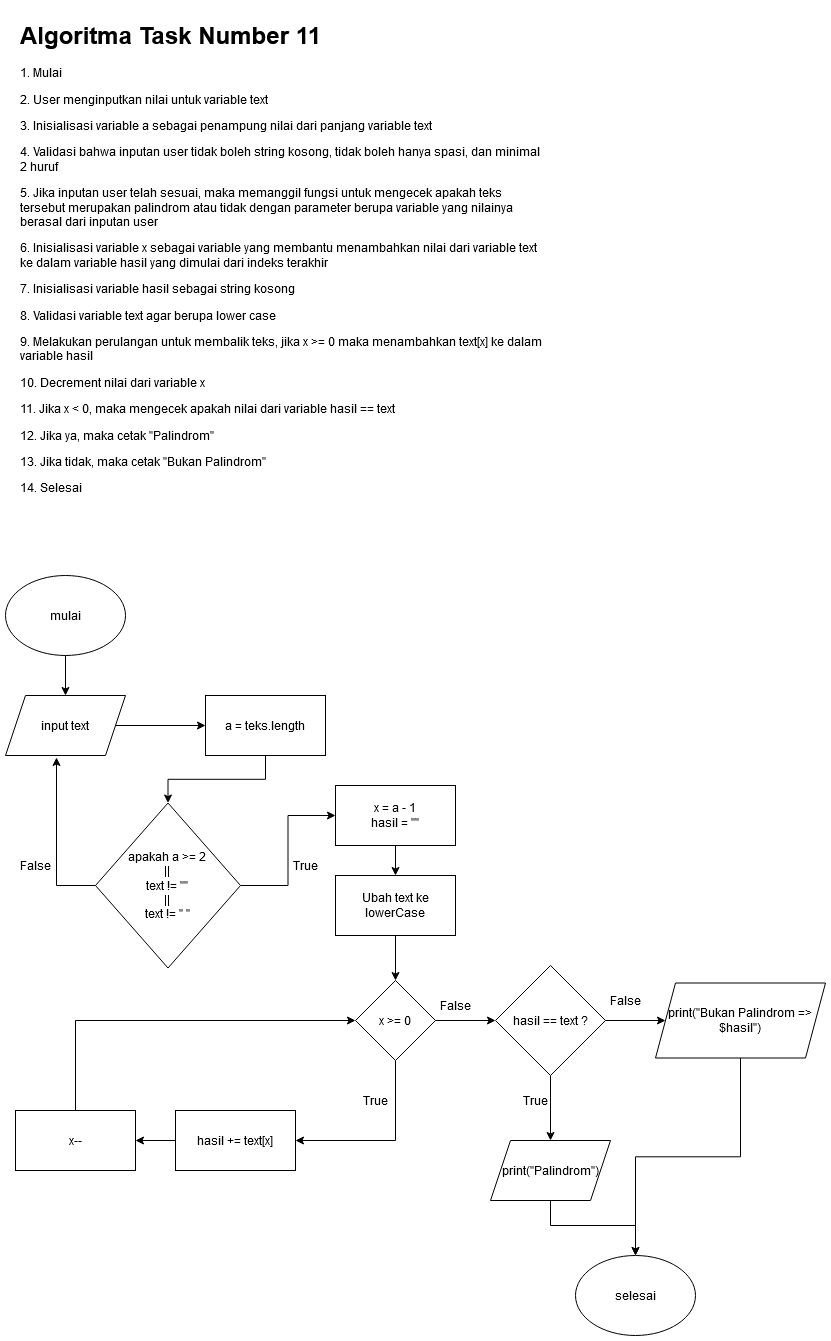

The diagram above was exported from draw.io. Its source (the exported page's mxGraphModel, read from the mxfile embedded in the PNG):
<mxGraphModel dx="782" dy="1532" grid="1" gridSize="10" guides="1" tooltips="1" connect="1" arrows="1" fold="1" page="1" pageScale="1" pageWidth="850" pageHeight="1100" math="0" shadow="0">
  <root>
    <mxCell id="0" />
    <mxCell id="1" parent="0" />
    <mxCell id="tOIRORPfmKvke8W2Pf2n-36" style="edgeStyle=orthogonalEdgeStyle;rounded=0;orthogonalLoop=1;jettySize=auto;html=1;" parent="1" source="tOIRORPfmKvke8W2Pf2n-1" target="tOIRORPfmKvke8W2Pf2n-2" edge="1">
      <mxGeometry relative="1" as="geometry" />
    </mxCell>
    <mxCell id="tOIRORPfmKvke8W2Pf2n-1" value="mulai" style="ellipse;whiteSpace=wrap;html=1;" parent="1" vertex="1">
      <mxGeometry x="50" width="120" height="80" as="geometry" />
    </mxCell>
    <mxCell id="z_AOBf3dgtlyGlb9_RfY-2" style="edgeStyle=orthogonalEdgeStyle;rounded=0;orthogonalLoop=1;jettySize=auto;html=1;" parent="1" source="tOIRORPfmKvke8W2Pf2n-2" target="tOIRORPfmKvke8W2Pf2n-3" edge="1">
      <mxGeometry relative="1" as="geometry" />
    </mxCell>
    <mxCell id="tOIRORPfmKvke8W2Pf2n-2" value="&lt;div&gt;input text&lt;/div&gt;" style="shape=parallelogram;perimeter=parallelogramPerimeter;whiteSpace=wrap;html=1;fixedSize=1;" parent="1" vertex="1">
      <mxGeometry x="50" y="120" width="120" height="60" as="geometry" />
    </mxCell>
    <mxCell id="z_AOBf3dgtlyGlb9_RfY-11" style="edgeStyle=orthogonalEdgeStyle;rounded=0;orthogonalLoop=1;jettySize=auto;html=1;" parent="1" source="tOIRORPfmKvke8W2Pf2n-3" target="tOIRORPfmKvke8W2Pf2n-30" edge="1">
      <mxGeometry relative="1" as="geometry" />
    </mxCell>
    <mxCell id="tOIRORPfmKvke8W2Pf2n-3" value="&lt;div&gt;a = teks.length&lt;br&gt;&lt;/div&gt;" style="rounded=0;whiteSpace=wrap;html=1;" parent="1" vertex="1">
      <mxGeometry x="250" y="120" width="120" height="60" as="geometry" />
    </mxCell>
    <mxCell id="tOIRORPfmKvke8W2Pf2n-21" style="edgeStyle=orthogonalEdgeStyle;rounded=0;orthogonalLoop=1;jettySize=auto;html=1;" parent="1" source="tOIRORPfmKvke8W2Pf2n-4" target="tOIRORPfmKvke8W2Pf2n-14" edge="1">
      <mxGeometry relative="1" as="geometry" />
    </mxCell>
    <mxCell id="tOIRORPfmKvke8W2Pf2n-29" style="edgeStyle=orthogonalEdgeStyle;rounded=0;orthogonalLoop=1;jettySize=auto;html=1;entryX=1;entryY=0.5;entryDx=0;entryDy=0;" parent="1" source="tOIRORPfmKvke8W2Pf2n-4" target="tOIRORPfmKvke8W2Pf2n-17" edge="1">
      <mxGeometry relative="1" as="geometry">
        <Array as="points">
          <mxPoint x="440" y="565" />
        </Array>
      </mxGeometry>
    </mxCell>
    <mxCell id="tOIRORPfmKvke8W2Pf2n-4" value="x &amp;gt;= 0" style="rhombus;whiteSpace=wrap;html=1;" parent="1" vertex="1">
      <mxGeometry x="400" y="405" width="80" height="80" as="geometry" />
    </mxCell>
    <mxCell id="tOIRORPfmKvke8W2Pf2n-7" value="True" style="text;html=1;strokeColor=none;fillColor=none;align=center;verticalAlign=middle;whiteSpace=wrap;rounded=0;" parent="1" vertex="1">
      <mxGeometry x="400" y="515" width="40" height="20" as="geometry" />
    </mxCell>
    <mxCell id="z_AOBf3dgtlyGlb9_RfY-12" style="edgeStyle=orthogonalEdgeStyle;rounded=0;orthogonalLoop=1;jettySize=auto;html=1;entryX=0;entryY=0.5;entryDx=0;entryDy=0;" parent="1" source="tOIRORPfmKvke8W2Pf2n-9" target="tOIRORPfmKvke8W2Pf2n-4" edge="1">
      <mxGeometry relative="1" as="geometry">
        <Array as="points">
          <mxPoint x="120" y="445" />
        </Array>
      </mxGeometry>
    </mxCell>
    <mxCell id="tOIRORPfmKvke8W2Pf2n-9" value="x--" style="rounded=0;whiteSpace=wrap;html=1;" parent="1" vertex="1">
      <mxGeometry x="60" y="535" width="120" height="60" as="geometry" />
    </mxCell>
    <mxCell id="tOIRORPfmKvke8W2Pf2n-12" value="selesai" style="ellipse;whiteSpace=wrap;html=1;" parent="1" vertex="1">
      <mxGeometry x="620" y="680" width="120" height="80" as="geometry" />
    </mxCell>
    <mxCell id="tOIRORPfmKvke8W2Pf2n-23" style="edgeStyle=orthogonalEdgeStyle;rounded=0;orthogonalLoop=1;jettySize=auto;html=1;" parent="1" source="tOIRORPfmKvke8W2Pf2n-14" target="tOIRORPfmKvke8W2Pf2n-15" edge="1">
      <mxGeometry relative="1" as="geometry" />
    </mxCell>
    <mxCell id="tOIRORPfmKvke8W2Pf2n-24" style="edgeStyle=orthogonalEdgeStyle;rounded=0;orthogonalLoop=1;jettySize=auto;html=1;entryX=0;entryY=0.5;entryDx=0;entryDy=0;" parent="1" source="tOIRORPfmKvke8W2Pf2n-14" target="tOIRORPfmKvke8W2Pf2n-16" edge="1">
      <mxGeometry relative="1" as="geometry" />
    </mxCell>
    <mxCell id="tOIRORPfmKvke8W2Pf2n-14" value="hasil == text ?" style="rhombus;whiteSpace=wrap;html=1;" parent="1" vertex="1">
      <mxGeometry x="540" y="390" width="110" height="110" as="geometry" />
    </mxCell>
    <mxCell id="tOIRORPfmKvke8W2Pf2n-26" style="edgeStyle=orthogonalEdgeStyle;rounded=0;orthogonalLoop=1;jettySize=auto;html=1;entryX=0.5;entryY=0;entryDx=0;entryDy=0;" parent="1" source="tOIRORPfmKvke8W2Pf2n-15" target="tOIRORPfmKvke8W2Pf2n-12" edge="1">
      <mxGeometry relative="1" as="geometry">
        <Array as="points">
          <mxPoint x="595" y="650" />
          <mxPoint x="680" y="650" />
        </Array>
      </mxGeometry>
    </mxCell>
    <mxCell id="tOIRORPfmKvke8W2Pf2n-15" value="print(&quot;Palindrom&quot;)" style="shape=parallelogram;perimeter=parallelogramPerimeter;whiteSpace=wrap;html=1;fixedSize=1;" parent="1" vertex="1">
      <mxGeometry x="535" y="565" width="120" height="60" as="geometry" />
    </mxCell>
    <mxCell id="tOIRORPfmKvke8W2Pf2n-25" style="edgeStyle=orthogonalEdgeStyle;rounded=0;orthogonalLoop=1;jettySize=auto;html=1;" parent="1" source="tOIRORPfmKvke8W2Pf2n-16" target="tOIRORPfmKvke8W2Pf2n-12" edge="1">
      <mxGeometry relative="1" as="geometry" />
    </mxCell>
    <mxCell id="tOIRORPfmKvke8W2Pf2n-16" value="print(&quot;Bukan Palindrom =&amp;gt; $hasil&quot;)" style="shape=parallelogram;perimeter=parallelogramPerimeter;whiteSpace=wrap;html=1;fixedSize=1;" parent="1" vertex="1">
      <mxGeometry x="700" y="407.5" width="170" height="75" as="geometry" />
    </mxCell>
    <mxCell id="tOIRORPfmKvke8W2Pf2n-19" style="edgeStyle=orthogonalEdgeStyle;rounded=0;orthogonalLoop=1;jettySize=auto;html=1;" parent="1" source="tOIRORPfmKvke8W2Pf2n-17" target="tOIRORPfmKvke8W2Pf2n-9" edge="1">
      <mxGeometry relative="1" as="geometry" />
    </mxCell>
    <mxCell id="tOIRORPfmKvke8W2Pf2n-17" value="hasil += text[x]" style="rounded=0;whiteSpace=wrap;html=1;" parent="1" vertex="1">
      <mxGeometry x="220" y="535" width="120" height="60" as="geometry" />
    </mxCell>
    <mxCell id="tOIRORPfmKvke8W2Pf2n-22" value="False" style="text;html=1;strokeColor=none;fillColor=none;align=center;verticalAlign=middle;whiteSpace=wrap;rounded=0;" parent="1" vertex="1">
      <mxGeometry x="480" y="420" width="40" height="20" as="geometry" />
    </mxCell>
    <mxCell id="z_AOBf3dgtlyGlb9_RfY-4" style="edgeStyle=orthogonalEdgeStyle;rounded=0;orthogonalLoop=1;jettySize=auto;html=1;entryX=0.425;entryY=1.033;entryDx=0;entryDy=0;entryPerimeter=0;exitX=0;exitY=0.5;exitDx=0;exitDy=0;" parent="1" source="tOIRORPfmKvke8W2Pf2n-30" target="tOIRORPfmKvke8W2Pf2n-2" edge="1">
      <mxGeometry relative="1" as="geometry">
        <Array as="points">
          <mxPoint x="101" y="310" />
        </Array>
      </mxGeometry>
    </mxCell>
    <mxCell id="z_AOBf3dgtlyGlb9_RfY-9" style="edgeStyle=orthogonalEdgeStyle;rounded=0;orthogonalLoop=1;jettySize=auto;html=1;" parent="1" source="tOIRORPfmKvke8W2Pf2n-30" target="z_AOBf3dgtlyGlb9_RfY-8" edge="1">
      <mxGeometry relative="1" as="geometry" />
    </mxCell>
    <mxCell id="tOIRORPfmKvke8W2Pf2n-30" value="&lt;div&gt;apakah a &amp;gt;= 2 &lt;br&gt;&lt;/div&gt;&lt;div&gt;||&lt;/div&gt;&lt;div&gt;text != &quot;&quot;&lt;/div&gt;&lt;div&gt;||&lt;br&gt;&lt;/div&gt;&lt;div&gt;text != &quot; &quot;&lt;/div&gt;" style="rhombus;whiteSpace=wrap;html=1;" parent="1" vertex="1">
      <mxGeometry x="140" y="227.5" width="145" height="165" as="geometry" />
    </mxCell>
    <mxCell id="tOIRORPfmKvke8W2Pf2n-34" value="True" style="text;html=1;strokeColor=none;fillColor=none;align=center;verticalAlign=middle;whiteSpace=wrap;rounded=0;" parent="1" vertex="1">
      <mxGeometry x="330" y="280" width="40" height="20" as="geometry" />
    </mxCell>
    <mxCell id="tOIRORPfmKvke8W2Pf2n-35" value="False" style="text;html=1;strokeColor=none;fillColor=none;align=center;verticalAlign=middle;whiteSpace=wrap;rounded=0;" parent="1" vertex="1">
      <mxGeometry x="60" y="280" width="40" height="20" as="geometry" />
    </mxCell>
    <mxCell id="tOIRORPfmKvke8W2Pf2n-38" value="True" style="text;html=1;strokeColor=none;fillColor=none;align=center;verticalAlign=middle;whiteSpace=wrap;rounded=0;" parent="1" vertex="1">
      <mxGeometry x="560" y="515" width="40" height="20" as="geometry" />
    </mxCell>
    <mxCell id="tOIRORPfmKvke8W2Pf2n-39" value="False" style="text;html=1;strokeColor=none;fillColor=none;align=center;verticalAlign=middle;whiteSpace=wrap;rounded=0;" parent="1" vertex="1">
      <mxGeometry x="650" y="415" width="40" height="20" as="geometry" />
    </mxCell>
    <mxCell id="_4pBgjyOLTzc-kGx0RC1-1" value="&lt;h1&gt;Algoritma Task Number 11&lt;br&gt;&lt;/h1&gt;&lt;p&gt;1. Mulai&lt;br&gt;&lt;/p&gt;&lt;p&gt;2. User menginputkan nilai untuk variable text&lt;br&gt;&lt;/p&gt;&lt;p&gt;3. Inisialisasi variable a sebagai penampung nilai dari panjang variable text&lt;br&gt;&lt;/p&gt;&lt;p&gt;4. Validasi bahwa inputan user tidak boleh string kosong, tidak boleh hanya spasi, dan minimal 2 huruf&lt;br&gt;&lt;/p&gt;&lt;p&gt;5. Jika inputan user telah sesuai, maka memanggil fungsi untuk mengecek apakah teks tersebut merupakan palindrom atau tidak dengan parameter berupa variable yang nilainya berasal dari inputan user&lt;br&gt;&lt;/p&gt;&lt;p&gt;6. Inisialisasi variable x sebagai variable yang membantu menambahkan nilai dari variable text ke dalam variable hasil yang dimulai dari indeks terakhir&lt;br&gt;&lt;/p&gt;&lt;p&gt;7. Inisialisasi variable hasil sebagai string kosong&lt;br&gt;&lt;/p&gt;&lt;p&gt;8. Validasi variable text agar berupa lower case&lt;br&gt;&lt;/p&gt;&lt;p&gt;9. Melakukan perulangan untuk membalik teks, jika x &amp;gt;= 0 maka menambahkan text[x] ke dalam variable hasil&lt;br&gt;&lt;/p&gt;&lt;p&gt;10. Decrement nilai dari variable x&lt;br&gt;&lt;/p&gt;&lt;p&gt;11. Jika x &amp;lt; 0, maka mengecek apakah nilai dari variable hasil == text&lt;br&gt;&lt;/p&gt;&lt;p&gt;12. Jika ya, maka cetak &quot;Palindrom&quot;&lt;br&gt;&lt;/p&gt;&lt;p&gt;13. Jika tidak, maka cetak &quot;Bukan Palindrom&quot;&lt;br&gt;&lt;/p&gt;&lt;p&gt;14. Selesai&lt;/p&gt;" style="text;html=1;strokeColor=none;fillColor=none;spacing=5;spacingTop=-20;whiteSpace=wrap;overflow=hidden;rounded=0;" parent="1" vertex="1">
      <mxGeometry x="60" y="-560" width="530" height="500" as="geometry" />
    </mxCell>
    <mxCell id="dpFRiJwt_SUtFIQxg9np-2" style="edgeStyle=orthogonalEdgeStyle;rounded=0;orthogonalLoop=1;jettySize=auto;html=1;" parent="1" source="z_AOBf3dgtlyGlb9_RfY-8" target="dpFRiJwt_SUtFIQxg9np-1" edge="1">
      <mxGeometry relative="1" as="geometry" />
    </mxCell>
    <mxCell id="z_AOBf3dgtlyGlb9_RfY-8" value="&lt;div&gt;x = a - 1&lt;/div&gt;&lt;div&gt;hasil = &quot;&quot;&lt;br&gt;&lt;/div&gt;" style="rounded=0;whiteSpace=wrap;html=1;" parent="1" vertex="1">
      <mxGeometry x="380" y="210" width="120" height="60" as="geometry" />
    </mxCell>
    <mxCell id="dpFRiJwt_SUtFIQxg9np-3" style="edgeStyle=orthogonalEdgeStyle;rounded=0;orthogonalLoop=1;jettySize=auto;html=1;" parent="1" source="dpFRiJwt_SUtFIQxg9np-1" target="tOIRORPfmKvke8W2Pf2n-4" edge="1">
      <mxGeometry relative="1" as="geometry" />
    </mxCell>
    <mxCell id="dpFRiJwt_SUtFIQxg9np-1" value="Ubah text ke lowerCase" style="rounded=0;whiteSpace=wrap;html=1;" parent="1" vertex="1">
      <mxGeometry x="380" y="300" width="120" height="60" as="geometry" />
    </mxCell>
  </root>
</mxGraphModel>